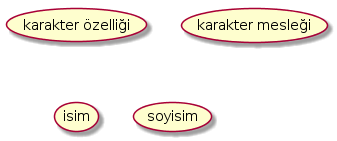

The diagram above was rendered by PlantUML. Its source (embedded in the PNG):
@startuml
(karakter özelliği)
(karakter mesleği) as (UC2)  
usecase isim
usecase (soyisim) as UC4
@enduml